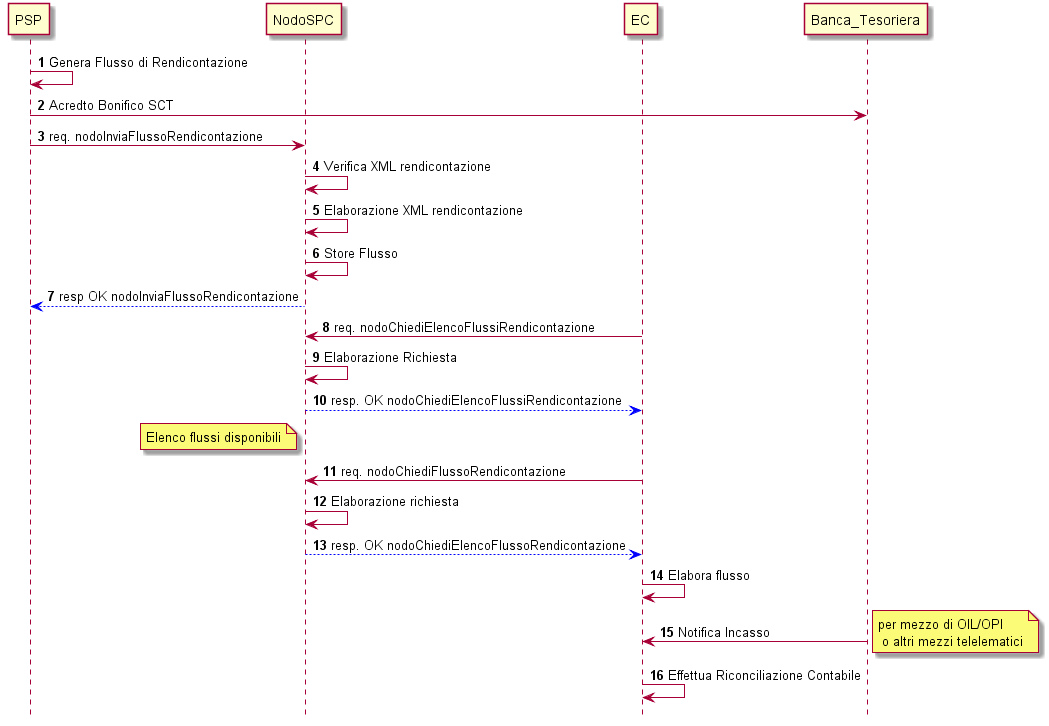

The diagram above was rendered by PlantUML. Its source (embedded in the PNG):
@startuml
hide footbox
autonumber
participant PSP
PSP -> PSP: Genera Flusso di Rendicontazione
PSP -> Banca_Tesoriera: Acredto Bonifico SCT
PSP -> NodoSPC: req. nodoInviaFlussoRendicontazione
NodoSPC -> NodoSPC: Verifica XML rendicontazione
NodoSPC -> NodoSPC: Elaborazione XML rendicontazione


NodoSPC -> NodoSPC: Store Flusso
NodoSPC -[#blue]-> PSP:resp OK nodoInviaFlussoRendicontazione

EC->NodoSPC:req. nodoChiediElencoFlussiRendicontazione
NodoSPC -> NodoSPC :Elaborazione Richiesta
NodoSPC -[#blue]->EC: resp. OK nodoChiediElencoFlussiRendicontazione
note left NodoSPC : Elenco flussi disponibili

EC -> NodoSPC: req. nodoChiediFlussoRendicontazione

NodoSPC -> NodoSPC : Elaborazione richiesta
NodoSPC-[#blue]-> EC: resp. OK nodoChiediElencoFlussoRendicontazione

EC->EC : Elabora flusso
Banca_Tesoriera -> EC : Notifica Incasso 
note right : per mezzo di OIL/OPI \n o altri mezzi telelematici
EC->EC:Effettua Riconciliazione Contabile





participant NodoSPC
participant EC
participant Banca_Tesoriera
@enduml